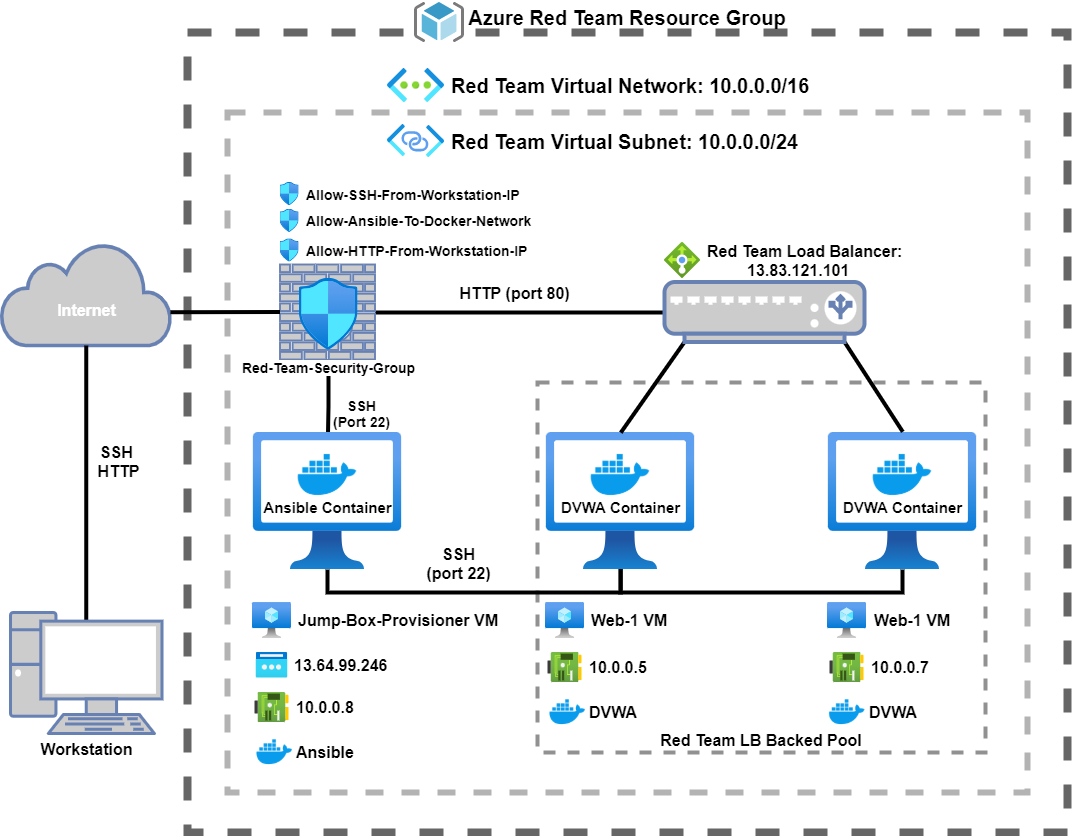

The diagram above was exported from draw.io. Its source (the exported page's mxGraphModel, read from the mxfile embedded in the PNG):
<mxGraphModel dx="1692" dy="916" grid="1" gridSize="10" guides="1" tooltips="1" connect="1" arrows="1" fold="1" page="1" pageScale="1" pageWidth="1100" pageHeight="850" background="none" math="0" shadow="0">
  <root>
    <mxCell id="0" />
    <mxCell id="1" parent="0" />
    <mxCell id="YRTZC4QPKPfQkopDAjF_-87" value="&lt;span&gt;Internet&lt;/span&gt;" style="html=1;outlineConnect=0;fillColor=#CCCCCC;strokeColor=#6881B3;gradientColor=none;gradientDirection=north;strokeWidth=2;shape=mxgraph.networks.cloud;fontColor=#ffffff;fontSize=16;verticalAlign=bottom;spacingTop=0;spacingBottom=23;fontStyle=1" parent="1" vertex="1">
      <mxGeometry x="13.75" y="250" width="170" height="103" as="geometry" />
    </mxCell>
    <mxCell id="YRTZC4QPKPfQkopDAjF_-89" style="orthogonalLoop=1;jettySize=auto;elbow=vertical;html=1;entryX=0.5;entryY=1;entryDx=0;entryDy=0;entryPerimeter=0;fontSize=16;fontColor=#999999;startArrow=none;startFill=0;endArrow=none;endFill=0;strokeWidth=4;exitX=0.5;exitY=0.07;exitDx=0;exitDy=0;exitPerimeter=0;" parent="1" source="YRTZC4QPKPfQkopDAjF_-88" target="YRTZC4QPKPfQkopDAjF_-87" edge="1">
      <mxGeometry relative="1" as="geometry">
        <mxPoint x="99" y="470" as="sourcePoint" />
      </mxGeometry>
    </mxCell>
    <mxCell id="jRLhs_oBOpZ1VhrK-U95-2" value="&lt;b style=&quot;font-size: 16px;&quot;&gt;SSH &lt;br style=&quot;font-size: 16px;&quot;&gt;HTTP&lt;/b&gt;" style="edgeLabel;html=1;align=center;verticalAlign=middle;resizable=0;points=[];fontSize=16;" parent="YRTZC4QPKPfQkopDAjF_-89" vertex="1" connectable="0">
      <mxGeometry x="0.3234" relative="1" as="geometry">
        <mxPoint x="31" y="22" as="offset" />
      </mxGeometry>
    </mxCell>
    <mxCell id="YRTZC4QPKPfQkopDAjF_-88" value="&lt;span&gt;Workstation&lt;/span&gt;" style="fontColor=#000000;verticalAlign=top;verticalLabelPosition=bottom;labelPosition=center;align=center;html=1;outlineConnect=0;fillColor=#CCCCCC;strokeColor=#6881B3;gradientColor=none;gradientDirection=north;strokeWidth=2;shape=mxgraph.networks.pc;fontSize=16;fontStyle=1" parent="1" vertex="1">
      <mxGeometry x="23" y="620" width="151.5" height="121" as="geometry" />
    </mxCell>
    <mxCell id="FALiTKR71Sj5DePCJ5GI-8" style="edgeStyle=elbowEdgeStyle;orthogonalLoop=1;jettySize=auto;elbow=vertical;html=1;fontSize=16;endArrow=none;endFill=0;strokeWidth=2;" parent="1" source="FALiTKR71Sj5DePCJ5GI-3" edge="1">
      <mxGeometry relative="1" as="geometry">
        <mxPoint x="640" y="600" as="targetPoint" />
        <Array as="points">
          <mxPoint x="770" y="600" />
        </Array>
      </mxGeometry>
    </mxCell>
    <mxCell id="YRTZC4QPKPfQkopDAjF_-3" value="&lt;b&gt;&lt;font color=&quot;#000000&quot;&gt;Azure Red Team Resource Group&lt;/font&gt;&lt;/b&gt;" style="fontStyle=0;verticalAlign=bottom;align=center;spacingTop=-2;fillColor=default;whiteSpace=wrap;html=1;strokeColor=#666666;strokeWidth=8;dashed=1;container=1;collapsible=0;expand=0;recursiveResize=0;fontSize=20;fontColor=#333333;connectable=0;movable=0;labelPosition=center;verticalLabelPosition=top;" parent="1" vertex="1">
      <mxGeometry x="200" y="40" width="880" height="800" as="geometry" />
    </mxCell>
    <mxCell id="YRTZC4QPKPfQkopDAjF_-5" value="" style="fontStyle=0;verticalAlign=bottom;align=center;spacingTop=-2;fillColor=none;whiteSpace=wrap;html=1;strokeColor=#B3B3B3;strokeWidth=6;dashed=1;container=1;collapsible=0;expand=0;recursiveResize=0;fontSize=20;fontColor=#999999;movable=0;labelPosition=center;verticalLabelPosition=top;spacingLeft=0;" parent="YRTZC4QPKPfQkopDAjF_-3" vertex="1">
      <mxGeometry x="40" y="80" width="800" height="680" as="geometry" />
    </mxCell>
    <mxCell id="YRTZC4QPKPfQkopDAjF_-69" style="edgeStyle=elbowEdgeStyle;orthogonalLoop=1;jettySize=auto;elbow=vertical;html=1;fontSize=20;fontColor=#999999;endArrow=none;endFill=0;strokeWidth=4;entryX=0.497;entryY=0.007;entryDx=0;entryDy=0;entryPerimeter=0;exitX=0.5;exitY=1;exitDx=0;exitDy=0;exitPerimeter=0;" parent="YRTZC4QPKPfQkopDAjF_-5" edge="1">
      <mxGeometry relative="1" as="geometry">
        <mxPoint x="101.07" y="247" as="sourcePoint" />
        <mxPoint x="100.61999999999995" y="320.95899999999995" as="targetPoint" />
      </mxGeometry>
    </mxCell>
    <mxCell id="ddQPSF_iYocbFDjnyevb-4" value="&lt;b style=&quot;font-size: 14px&quot;&gt;SSH&lt;br&gt;(Port 22)&lt;br style=&quot;font-size: 14px&quot;&gt;&lt;/b&gt;" style="edgeLabel;html=1;align=center;verticalAlign=middle;resizable=0;points=[];horizontal=1;rotation=0;fontSize=14;" parent="YRTZC4QPKPfQkopDAjF_-69" vertex="1" connectable="0">
      <mxGeometry x="0.4411" y="1" relative="1" as="geometry">
        <mxPoint x="31" y="-1" as="offset" />
      </mxGeometry>
    </mxCell>
    <mxCell id="YRTZC4QPKPfQkopDAjF_-57" value="&lt;span style=&quot;font-size: 16px;&quot;&gt;Red Team LB Backed Pool&lt;/span&gt;" style="fontStyle=1;verticalAlign=bottom;align=center;spacingTop=-2;fillColor=none;whiteSpace=wrap;html=1;strokeColor=#919191;strokeWidth=4;dashed=1;container=1;collapsible=0;expand=0;recursiveResize=0;fontSize=16;" parent="YRTZC4QPKPfQkopDAjF_-5" vertex="1">
      <mxGeometry x="310" y="270" width="448" height="370" as="geometry" />
    </mxCell>
    <mxCell id="ddQPSF_iYocbFDjnyevb-10" value="" style="group;" parent="YRTZC4QPKPfQkopDAjF_-57" vertex="1" connectable="0">
      <mxGeometry x="8" y="50" width="150" height="137" as="geometry" />
    </mxCell>
    <mxCell id="FALiTKR71Sj5DePCJ5GI-1" value="" style="points=[];align=center;image;fontSize=12;image=img/lib/azure2/compute/Virtual_Machines_Classic.svg;dashed=1;strokeWidth=4;html=1;" parent="ddQPSF_iYocbFDjnyevb-10" vertex="1">
      <mxGeometry width="150" height="137" as="geometry" />
    </mxCell>
    <mxCell id="FALiTKR71Sj5DePCJ5GI-2" value="&lt;b&gt;&lt;font style=&quot;font-size: 15px&quot;&gt;DVWA Container&lt;/font&gt;&lt;/b&gt;" style="shape=image;html=1;verticalAlign=top;verticalLabelPosition=bottom;labelBackgroundColor=#ffffff;imageAspect=0;aspect=fixed;image=https://cdn4.iconfinder.com/data/icons/logos-and-brands/512/97_Docker_logo_logos-128.png;spacingLeft=0;labelPosition=center;align=center;imageBackground=default;spacingBottom=0;spacing=-13;" parent="ddQPSF_iYocbFDjnyevb-10" vertex="1">
      <mxGeometry x="42.5" y="10" width="65" height="65" as="geometry" />
    </mxCell>
    <mxCell id="ddQPSF_iYocbFDjnyevb-11" value="" style="group;" parent="YRTZC4QPKPfQkopDAjF_-57" vertex="1" connectable="0">
      <mxGeometry x="290" y="50" width="150" height="137" as="geometry" />
    </mxCell>
    <mxCell id="FALiTKR71Sj5DePCJ5GI-3" value="" style="points=[];align=center;image;fontSize=12;image=img/lib/azure2/compute/Virtual_Machines_Classic.svg;dashed=1;strokeWidth=4;html=1;" parent="ddQPSF_iYocbFDjnyevb-11" vertex="1">
      <mxGeometry width="150" height="137" as="geometry" />
    </mxCell>
    <mxCell id="FALiTKR71Sj5DePCJ5GI-4" value="&lt;b&gt;&lt;font style=&quot;font-size: 15px&quot;&gt;DVWA Container&lt;/font&gt;&lt;/b&gt;" style="shape=image;html=1;verticalAlign=top;verticalLabelPosition=bottom;labelBackgroundColor=#ffffff;imageAspect=0;aspect=fixed;image=https://cdn4.iconfinder.com/data/icons/logos-and-brands/512/97_Docker_logo_logos-128.png;spacingLeft=0;labelPosition=center;align=center;imageBackground=default;spacingBottom=0;spacing=-13;" parent="ddQPSF_iYocbFDjnyevb-11" vertex="1">
      <mxGeometry x="42.5" y="10" width="65" height="65" as="geometry" />
    </mxCell>
    <mxCell id="ddQPSF_iYocbFDjnyevb-13" style="edgeStyle=elbowEdgeStyle;orthogonalLoop=1;jettySize=auto;html=1;endArrow=none;endFill=0;strokeWidth=4;elbow=vertical;rounded=0;" parent="YRTZC4QPKPfQkopDAjF_-57" source="FALiTKR71Sj5DePCJ5GI-3" target="FALiTKR71Sj5DePCJ5GI-1" edge="1">
      <mxGeometry relative="1" as="geometry">
        <Array as="points">
          <mxPoint x="240" y="210" />
        </Array>
      </mxGeometry>
    </mxCell>
    <mxCell id="ddQPSF_iYocbFDjnyevb-17" value="&lt;font style=&quot;font-size: 16px&quot;&gt;&lt;b style=&quot;font-size: 16px&quot;&gt;Web-1 VM&lt;/b&gt;&lt;/font&gt;" style="aspect=fixed;html=1;points=[];align=left;image;fontSize=16;image=img/lib/azure2/compute/Virtual_Machine.svg;fontColor=#000000;labelPosition=right;verticalLabelPosition=middle;verticalAlign=middle;spacingLeft=5;" parent="YRTZC4QPKPfQkopDAjF_-57" vertex="1">
      <mxGeometry x="8" y="220" width="39" height="36.17" as="geometry" />
    </mxCell>
    <mxCell id="ddQPSF_iYocbFDjnyevb-18" value="&lt;font style=&quot;font-size: 16px&quot;&gt;&lt;b style=&quot;font-size: 16px&quot;&gt;Web-1 VM&lt;/b&gt;&lt;/font&gt;" style="aspect=fixed;html=1;points=[];align=left;image;fontSize=16;image=img/lib/azure2/compute/Virtual_Machine.svg;fontColor=#000000;labelPosition=right;verticalLabelPosition=middle;verticalAlign=middle;spacingLeft=6;" parent="YRTZC4QPKPfQkopDAjF_-57" vertex="1">
      <mxGeometry x="290" y="220" width="39" height="36.17" as="geometry" />
    </mxCell>
    <mxCell id="vTacDaSNK6Dtr7ynRopd-7" value="&lt;font style=&quot;font-size: 16px&quot;&gt;&lt;span style=&quot;font-size: 16px&quot;&gt;10.0.0.5&lt;/span&gt;&lt;/font&gt;" style="aspect=fixed;html=1;points=[];align=left;image;fontSize=16;image=img/lib/azure2/networking/Network_Interfaces.svg;labelBackgroundColor=none;fontStyle=1;labelPosition=right;verticalLabelPosition=middle;verticalAlign=middle;spacingLeft=5;" parent="YRTZC4QPKPfQkopDAjF_-57" vertex="1">
      <mxGeometry x="10.5" y="270" width="34" height="30" as="geometry" />
    </mxCell>
    <mxCell id="vTacDaSNK6Dtr7ynRopd-8" value="&lt;font style=&quot;font-size: 16px&quot;&gt;&lt;span style=&quot;font-size: 16px&quot;&gt;10.0.0.7&lt;/span&gt;&lt;/font&gt;" style="aspect=fixed;html=1;points=[];align=left;image;fontSize=16;image=img/lib/azure2/networking/Network_Interfaces.svg;labelBackgroundColor=none;fontStyle=1;labelPosition=right;verticalLabelPosition=middle;verticalAlign=middle;spacingLeft=5;" parent="YRTZC4QPKPfQkopDAjF_-57" vertex="1">
      <mxGeometry x="292.5" y="270" width="34" height="30" as="geometry" />
    </mxCell>
    <mxCell id="vTacDaSNK6Dtr7ynRopd-10" value="&lt;span style=&quot;font-size: 16px&quot;&gt;&lt;font style=&quot;font-size: 16px&quot;&gt;DVWA&amp;nbsp;&lt;/font&gt;&lt;/span&gt;" style="shape=image;html=1;verticalAlign=middle;verticalLabelPosition=middle;labelBackgroundColor=#ffffff;imageAspect=0;aspect=fixed;image=https://cdn4.iconfinder.com/data/icons/logos-and-brands/512/97_Docker_logo_logos-128.png;spacingLeft=15;labelPosition=right;align=left;imageBackground=none;spacingBottom=0;spacing=-13;fontStyle=1;fontSize=16;" parent="YRTZC4QPKPfQkopDAjF_-57" vertex="1">
      <mxGeometry x="10.5" y="310" width="39.5" height="39.5" as="geometry" />
    </mxCell>
    <mxCell id="vTacDaSNK6Dtr7ynRopd-11" value="&lt;span style=&quot;font-size: 16px&quot;&gt;&lt;font style=&quot;font-size: 16px&quot;&gt;DVWA&lt;/font&gt;&lt;/span&gt;" style="shape=image;html=1;verticalAlign=middle;verticalLabelPosition=middle;labelBackgroundColor=#ffffff;imageAspect=0;aspect=fixed;image=https://cdn4.iconfinder.com/data/icons/logos-and-brands/512/97_Docker_logo_logos-128.png;spacingLeft=15;labelPosition=right;align=left;imageBackground=none;spacingBottom=0;spacing=-13;fontStyle=1;fontSize=16;" parent="YRTZC4QPKPfQkopDAjF_-57" vertex="1">
      <mxGeometry x="290" y="310" width="39.5" height="39.5" as="geometry" />
    </mxCell>
    <mxCell id="FALiTKR71Sj5DePCJ5GI-7" style="edgeStyle=elbowEdgeStyle;orthogonalLoop=1;jettySize=auto;elbow=vertical;html=1;entryX=0.502;entryY=0.996;entryDx=0;entryDy=0;entryPerimeter=0;fontSize=16;endArrow=none;endFill=0;strokeWidth=4;rounded=0;" parent="YRTZC4QPKPfQkopDAjF_-5" source="YRTZC4QPKPfQkopDAjF_-23" target="FALiTKR71Sj5DePCJ5GI-1" edge="1">
      <mxGeometry relative="1" as="geometry">
        <Array as="points">
          <mxPoint x="250" y="480" />
          <mxPoint x="390" y="480" />
        </Array>
      </mxGeometry>
    </mxCell>
    <mxCell id="ddQPSF_iYocbFDjnyevb-19" value="SSH&lt;br&gt;(port 22)" style="edgeLabel;html=1;align=center;verticalAlign=middle;resizable=0;points=[];fontSize=16;fontColor=#000000;fontStyle=1" parent="FALiTKR71Sj5DePCJ5GI-7" vertex="1" connectable="0">
      <mxGeometry x="-0.0584" y="2" relative="1" as="geometry">
        <mxPoint x="-7" y="-28" as="offset" />
      </mxGeometry>
    </mxCell>
    <mxCell id="YRTZC4QPKPfQkopDAjF_-86" style="edgeStyle=elbowEdgeStyle;orthogonalLoop=1;jettySize=auto;elbow=vertical;html=1;fontSize=16;fontColor=#999999;startArrow=none;startFill=0;endArrow=none;endFill=0;strokeWidth=4;entryX=1;entryY=0.5;entryDx=0;entryDy=0;entryPerimeter=0;labelPosition=center;verticalLabelPosition=top;align=center;verticalAlign=bottom;" parent="YRTZC4QPKPfQkopDAjF_-5" source="YRTZC4QPKPfQkopDAjF_-83" target="YRTZC4QPKPfQkopDAjF_-85" edge="1">
      <mxGeometry relative="1" as="geometry">
        <mxPoint x="170" y="199" as="targetPoint" />
      </mxGeometry>
    </mxCell>
    <mxCell id="ddQPSF_iYocbFDjnyevb-3" value="&lt;span style=&quot;font-size: 16px&quot;&gt;&lt;b&gt;HTTP (port 80)&lt;/b&gt;&lt;/span&gt;" style="edgeLabel;html=1;align=center;verticalAlign=middle;resizable=0;points=[];" parent="YRTZC4QPKPfQkopDAjF_-86" vertex="1" connectable="0">
      <mxGeometry x="0.1737" y="-2" relative="1" as="geometry">
        <mxPoint x="19" y="-18" as="offset" />
      </mxGeometry>
    </mxCell>
    <mxCell id="ddQPSF_iYocbFDjnyevb-5" style="orthogonalLoop=1;jettySize=auto;elbow=vertical;html=1;endArrow=none;endFill=0;strokeWidth=4;exitX=0.502;exitY=0.001;exitDx=0;exitDy=0;exitPerimeter=0;entryX=0.1;entryY=1;entryDx=0;entryDy=0;entryPerimeter=0;" parent="YRTZC4QPKPfQkopDAjF_-5" source="FALiTKR71Sj5DePCJ5GI-1" target="YRTZC4QPKPfQkopDAjF_-83" edge="1">
      <mxGeometry relative="1" as="geometry" />
    </mxCell>
    <mxCell id="ddQPSF_iYocbFDjnyevb-6" style="edgeStyle=none;orthogonalLoop=1;jettySize=auto;html=1;entryX=0.9;entryY=1;entryDx=0;entryDy=0;entryPerimeter=0;endArrow=none;endFill=0;strokeWidth=4;exitX=0.502;exitY=-0.005;exitDx=0;exitDy=0;exitPerimeter=0;" parent="YRTZC4QPKPfQkopDAjF_-5" source="FALiTKR71Sj5DePCJ5GI-3" target="YRTZC4QPKPfQkopDAjF_-83" edge="1">
      <mxGeometry relative="1" as="geometry" />
    </mxCell>
    <mxCell id="ddQPSF_iYocbFDjnyevb-7" value="" style="group;" parent="YRTZC4QPKPfQkopDAjF_-5" vertex="1" connectable="0">
      <mxGeometry x="437" y="169.5" width="213" height="60" as="geometry" />
    </mxCell>
    <mxCell id="YRTZC4QPKPfQkopDAjF_-83" value="" style="fontColor=#0066CC;verticalAlign=top;verticalLabelPosition=bottom;labelPosition=center;align=center;html=1;outlineConnect=0;fillColor=#CCCCCC;strokeColor=#6881B3;gradientColor=none;gradientDirection=north;strokeWidth=2;shape=mxgraph.networks.load_balancer;fontSize=16;aspect=fixed;" parent="ddQPSF_iYocbFDjnyevb-7" vertex="1">
      <mxGeometry width="200" height="60" as="geometry" />
    </mxCell>
    <mxCell id="ddQPSF_iYocbFDjnyevb-9" value="" style="group;" parent="YRTZC4QPKPfQkopDAjF_-5" vertex="1" connectable="0">
      <mxGeometry x="25" y="320" width="150" height="137" as="geometry" />
    </mxCell>
    <mxCell id="YRTZC4QPKPfQkopDAjF_-23" value="" style="points=[];align=center;image;fontSize=12;image=img/lib/azure2/compute/Virtual_Machines_Classic.svg;dashed=1;strokeWidth=4;html=1;" parent="ddQPSF_iYocbFDjnyevb-9" vertex="1">
      <mxGeometry width="150" height="137" as="geometry" />
    </mxCell>
    <mxCell id="jRLhs_oBOpZ1VhrK-U95-3" value="&lt;b&gt;&lt;font style=&quot;font-size: 15px&quot;&gt;Ansible Container&lt;/font&gt;&lt;/b&gt;" style="shape=image;html=1;verticalAlign=top;verticalLabelPosition=bottom;labelBackgroundColor=#ffffff;imageAspect=0;aspect=fixed;image=https://cdn4.iconfinder.com/data/icons/logos-and-brands/512/97_Docker_logo_logos-128.png;spacingLeft=0;labelPosition=center;align=center;imageBackground=default;spacingBottom=0;spacing=-13;" parent="ddQPSF_iYocbFDjnyevb-9" vertex="1">
      <mxGeometry x="42.5" y="10" width="65" height="65" as="geometry" />
    </mxCell>
    <mxCell id="ddQPSF_iYocbFDjnyevb-14" value="&lt;font style=&quot;font-size: 20px;&quot;&gt;&lt;span style=&quot;font-size: 20px;&quot;&gt;Red Team Virtual Subnet: 10.0.0.0/24&lt;/span&gt;&lt;/font&gt;" style="aspect=fixed;html=1;points=[];align=left;image;fontSize=20;image=img/lib/azure2/networking/Private_Link_Service.svg;labelPosition=right;verticalLabelPosition=middle;verticalAlign=middle;spacingLeft=5;fontStyle=1" parent="YRTZC4QPKPfQkopDAjF_-5" vertex="1">
      <mxGeometry x="160" y="12" width="57" height="33.04" as="geometry" />
    </mxCell>
    <mxCell id="ddQPSF_iYocbFDjnyevb-16" value="&lt;font style=&quot;font-size: 16px;&quot;&gt;&lt;b style=&quot;font-size: 16px;&quot;&gt;Jump-Box-Provisioner VM&lt;/b&gt;&lt;/font&gt;" style="aspect=fixed;html=1;points=[];align=left;image;fontSize=16;image=img/lib/azure2/compute/Virtual_Machine.svg;fontColor=#000000;labelPosition=right;verticalLabelPosition=middle;verticalAlign=middle;spacingBottom=0;spacingLeft=5;" parent="YRTZC4QPKPfQkopDAjF_-5" vertex="1">
      <mxGeometry x="25" y="490" width="39" height="36.17" as="geometry" />
    </mxCell>
    <mxCell id="YRTZC4QPKPfQkopDAjF_-85" value="" style="fontColor=#0066CC;verticalAlign=top;verticalLabelPosition=bottom;labelPosition=center;align=center;html=1;outlineConnect=0;fillColor=#CCCCCC;strokeColor=#6881B3;gradientColor=none;gradientDirection=north;strokeWidth=2;shape=mxgraph.networks.firewall;fontSize=16;aspect=fixed;" parent="YRTZC4QPKPfQkopDAjF_-5" vertex="1">
      <mxGeometry x="52.5" y="152" width="95" height="95" as="geometry" />
    </mxCell>
    <mxCell id="YRTZC4QPKPfQkopDAjF_-52" value="Allow-SSH-From-Workstation-IP" style="aspect=fixed;html=1;points=[];align=left;image;fontSize=14;image=img/lib/azure2/networking/Network_Security_Groups.svg;dashed=1;strokeWidth=5;fontStyle=1;labelPosition=right;verticalLabelPosition=middle;verticalAlign=middle;spacingLeft=5;" parent="YRTZC4QPKPfQkopDAjF_-5" vertex="1">
      <mxGeometry x="52.5" y="70" width="19.12" height="23.22" as="geometry" />
    </mxCell>
    <mxCell id="YRTZC4QPKPfQkopDAjF_-53" value="Red Team Load Balancer: &lt;br&gt;&lt;blockquote style=&quot;margin: 0 0 0 40px ; border: none ; padding: 0px&quot;&gt;13.83.121.101&lt;/blockquote&gt;" style="aspect=fixed;html=1;points=[];align=left;image;fontSize=16;image=img/lib/azure2/networking/Load_Balancers.svg;dashed=1;strokeWidth=5;imageBackground=none;labelPosition=right;verticalLabelPosition=middle;verticalAlign=middle;fontStyle=1;spacingRight=0;spacingLeft=5;labelBackgroundColor=none;" parent="YRTZC4QPKPfQkopDAjF_-5" vertex="1">
      <mxGeometry x="437" y="130" width="36" height="36" as="geometry" />
    </mxCell>
    <mxCell id="vTacDaSNK6Dtr7ynRopd-1" value="Allow-Ansible-To-Docker-Network" style="aspect=fixed;html=1;points=[];align=left;image;fontSize=14;image=img/lib/azure2/networking/Network_Security_Groups.svg;dashed=1;strokeWidth=5;fontStyle=1;labelPosition=right;verticalLabelPosition=middle;verticalAlign=middle;spacingLeft=5;" parent="YRTZC4QPKPfQkopDAjF_-5" vertex="1">
      <mxGeometry x="52.50000000000003" y="96.78" width="19.12" height="23.22" as="geometry" />
    </mxCell>
    <mxCell id="vTacDaSNK6Dtr7ynRopd-3" value="Allow-HTTP-From-Workstation-IP" style="aspect=fixed;html=1;points=[];align=left;image;fontSize=14;image=img/lib/azure2/networking/Network_Security_Groups.svg;dashed=1;strokeWidth=5;fontStyle=1;labelPosition=right;verticalLabelPosition=middle;verticalAlign=middle;spacingLeft=5;" parent="YRTZC4QPKPfQkopDAjF_-5" vertex="1">
      <mxGeometry x="52.50000000000003" y="126.38999999999999" width="19.12" height="23.22" as="geometry" />
    </mxCell>
    <mxCell id="vTacDaSNK6Dtr7ynRopd-5" value="&lt;font style=&quot;font-size: 16px;&quot;&gt;&lt;span style=&quot;font-size: 16px;&quot;&gt;10.0.0.8&lt;/span&gt;&lt;/font&gt;" style="aspect=fixed;html=1;points=[];align=left;image;fontSize=16;image=img/lib/azure2/networking/Network_Interfaces.svg;labelBackgroundColor=none;fontStyle=1;labelPosition=right;verticalLabelPosition=middle;verticalAlign=middle;spacingLeft=5;" parent="YRTZC4QPKPfQkopDAjF_-5" vertex="1">
      <mxGeometry x="27.5" y="580" width="34" height="30" as="geometry" />
    </mxCell>
    <mxCell id="vTacDaSNK6Dtr7ynRopd-6" value="13.64.99.246" style="aspect=fixed;html=1;points=[];align=left;image;fontSize=16;image=img/lib/azure2/networking/Public_IP_Addresses_Classic.svg;labelBackgroundColor=none;fontStyle=1;labelPosition=right;verticalLabelPosition=middle;verticalAlign=middle;spacingLeft=5;" parent="YRTZC4QPKPfQkopDAjF_-5" vertex="1">
      <mxGeometry x="28.75" y="540" width="31.5" height="25.6" as="geometry" />
    </mxCell>
    <mxCell id="vTacDaSNK6Dtr7ynRopd-9" value="&lt;span style=&quot;font-size: 16px&quot;&gt;&lt;font style=&quot;font-size: 16px&quot;&gt;Ansible&lt;/font&gt;&lt;/span&gt;" style="shape=image;html=1;verticalAlign=middle;verticalLabelPosition=middle;labelBackgroundColor=#ffffff;imageAspect=0;aspect=fixed;image=https://cdn4.iconfinder.com/data/icons/logos-and-brands/512/97_Docker_logo_logos-128.png;spacingLeft=15;labelPosition=right;align=left;imageBackground=none;spacingBottom=0;spacing=-13;fontStyle=1;fontSize=16;" parent="YRTZC4QPKPfQkopDAjF_-5" vertex="1">
      <mxGeometry x="27.5" y="620" width="39.5" height="39.5" as="geometry" />
    </mxCell>
    <mxCell id="BuJZ5d_a3gQr2mQ03Vw5-2" value="Red-Team-Security-Group" style="aspect=fixed;html=1;points=[];align=center;image;fontSize=14;image=img/lib/azure2/networking/Network_Security_Groups.svg;labelBackgroundColor=#FFFFFF;labelPosition=center;verticalLabelPosition=bottom;verticalAlign=top;spacingBottom=0;spacingLeft=0;fontStyle=1;spacingTop=3;" vertex="1" parent="YRTZC4QPKPfQkopDAjF_-5">
      <mxGeometry x="71.62" y="166" width="59" height="71.63" as="geometry" />
    </mxCell>
    <mxCell id="YRTZC4QPKPfQkopDAjF_-4" value="Red Team Virtual Network: 10.0.0.0/16" style="aspect=fixed;html=1;points=[];align=left;image;fontSize=20;image=img/lib/azure2/networking/Virtual_Networks.svg;dashed=1;strokeWidth=4;imageBackground=default;fontStyle=1;labelPosition=right;verticalLabelPosition=middle;verticalAlign=middle;spacingLeft=5;" parent="YRTZC4QPKPfQkopDAjF_-3" vertex="1">
      <mxGeometry x="200" y="36" width="57" height="34.03" as="geometry" />
    </mxCell>
    <mxCell id="YRTZC4QPKPfQkopDAjF_-2" value="" style="aspect=fixed;html=1;points=[];align=center;image;fontSize=12;image=img/lib/mscae/ResourceGroup.svg;dashed=1;strokeWidth=4;imageBackground=default;" parent="1" vertex="1">
      <mxGeometry x="427" y="10" width="50" height="40" as="geometry" />
    </mxCell>
    <mxCell id="YRTZC4QPKPfQkopDAjF_-90" style="orthogonalLoop=1;jettySize=auto;elbow=vertical;html=1;entryX=0;entryY=0.5;entryDx=0;entryDy=0;entryPerimeter=0;fontSize=16;fontColor=#999999;startArrow=none;startFill=0;endArrow=none;endFill=0;strokeWidth=4;exitX=0.995;exitY=0.677;exitDx=0;exitDy=0;exitPerimeter=0;" parent="1" source="YRTZC4QPKPfQkopDAjF_-87" target="YRTZC4QPKPfQkopDAjF_-85" edge="1">
      <mxGeometry relative="1" as="geometry">
        <mxPoint x="160" y="320" as="sourcePoint" />
      </mxGeometry>
    </mxCell>
  </root>
</mxGraphModel>